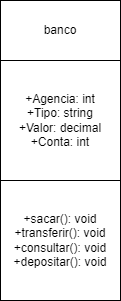

The diagram above was exported from draw.io. Its source (the exported page's mxGraphModel, read from the mxfile embedded in the PNG):
<mxGraphModel dx="472" dy="786" grid="1" gridSize="10" guides="1" tooltips="1" connect="1" arrows="1" fold="1" page="1" pageScale="1" pageWidth="827" pageHeight="1169" math="0" shadow="0">
  <root>
    <mxCell id="0" />
    <mxCell id="1" parent="0" />
    <mxCell id="NtdkNZrx3I-cq5Cv0Q1v-1" value="banco" style="rounded=0;whiteSpace=wrap;html=1;" vertex="1" parent="1">
      <mxGeometry x="160" y="100" width="120" height="60" as="geometry" />
    </mxCell>
    <mxCell id="NtdkNZrx3I-cq5Cv0Q1v-2" value="+Agencia: int&lt;br&gt;+Tipo: string&lt;br&gt;+Valor: decimal&lt;br&gt;+Conta: int" style="rounded=0;whiteSpace=wrap;html=1;" vertex="1" parent="1">
      <mxGeometry x="160" y="160" width="120" height="120" as="geometry" />
    </mxCell>
    <mxCell id="NtdkNZrx3I-cq5Cv0Q1v-3" value="+sacar(): void&lt;br&gt;+transferir(): void&lt;br&gt;+consultar(): void&lt;br&gt;+depositar(): void" style="rounded=0;whiteSpace=wrap;html=1;" vertex="1" parent="1">
      <mxGeometry x="160" y="280" width="120" height="120" as="geometry" />
    </mxCell>
  </root>
</mxGraphModel>